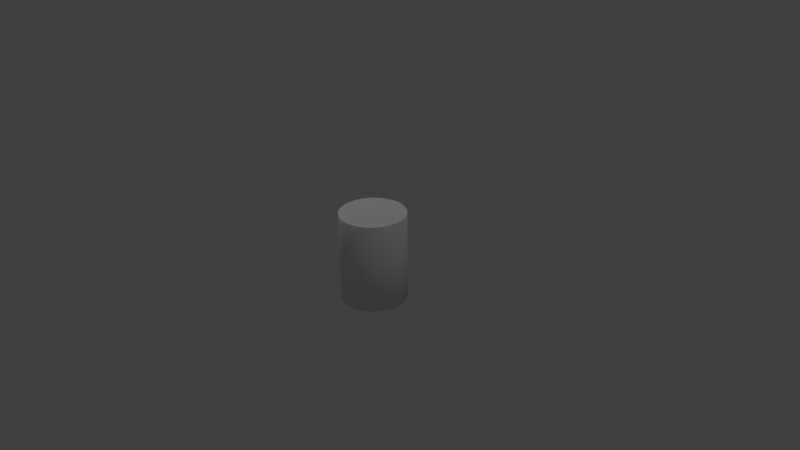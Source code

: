 # Source: barrel.blend  (saved by Blender 2.71.0; exported with 4.5.12 LTS)
import bpy
from mathutils import Matrix  # noqa: F401  (used for matrix-valued properties, if any)

bpy.ops.wm.read_factory_settings(use_empty=True)
scene = bpy.context.scene
scene.name = 'Scene'

# ---- collections
col_collection_1 = bpy.data.collections.new('Collection 1'); scene.collection.children.link(col_collection_1)

# ---- world
world_world = bpy.data.worlds.new('World'); scene.world = world_world
world_world.color = (0.05088, 0.05088, 0.05088)
world_world.use_sun_shadow = False
world_world.sun_shadow_jitter_overblur = 0.0
world_world.cycles.sampling_method = 'MANUAL'
world_world.cycles.sample_map_resolution = 256

# ---- cameras
cam_camera = bpy.data.cameras.new('Camera')
cam_camera.clip_end = 100.0
cam_camera.lens = 35.0
cam_camera.sensor_width = 32.0
cam_camera.sensor_height = 18.0
cam_camera.ortho_scale = 7.314
cam_camera.dof.focus_distance = 0.0
cam_camera.dof.aperture_fstop = 128.0

# ---- lights
light_lamp = bpy.data.lights.new('Lamp', 'POINT')
light_lamp.transmission_factor = 0.0
light_lamp.cutoff_distance = 30.0
light_lamp.energy = 100.0
light_lamp.shadow_buffer_clip_start = 1.001
light_lamp.shadow_soft_size = 0.1
light_lamp.shadow_maximum_resolution = 0.006
light_lamp.use_absolute_resolution = True
light_lamp.cycles.use_multiple_importance_sampling = False
light_lamp_001 = bpy.data.lights.new('Lamp.001', 'POINT')
light_lamp_001.transmission_factor = 0.0
light_lamp_001.cutoff_distance = 30.0
light_lamp_001.energy = 100.0
light_lamp_001.shadow_buffer_clip_start = 1.001
light_lamp_001.shadow_soft_size = 0.1
light_lamp_001.shadow_maximum_resolution = 0.006
light_lamp_001.use_absolute_resolution = True
light_lamp_001.cycles.use_multiple_importance_sampling = False

# ---- meshes
me_cylinder = bpy.data.meshes.new('Cylinder')
me_cylinder.from_pydata([(3.465e-08, 0.4375, -0.4375), (3.465e-08, 0.4375, 0.4375), (0.08535, 0.4291, -0.4375), (0.08535, 0.4291, 0.4375), (0.1674, 0.4042, -0.4375), (0.1674, 0.4042, 0.4375), (0.2431, 0.3638, -0.4375), (0.2431, 0.3638, 0.4375), (0.3094, 0.3094, -0.4375), (0.3094, 0.3094, 0.4375), (0.3638, 0.2431, -0.4375), (0.3638, 0.2431, 0.4375), (0.4042, 0.1674, -0.4375), (0.4042, 0.1674, 0.4375), (0.4291, 0.08535, -0.4375), (0.4291, 0.08535, 0.4375), (0.4375, 2.127e-07, -0.4375), (0.4375, 2.127e-07, 0.4375), (0.4291, -0.08535, -0.4375), (0.4291, -0.08535, 0.4375), (0.4042, -0.1674, -0.4375), (0.4042, -0.1674, 0.4375), (0.3638, -0.2431, -0.4375), (0.3638, -0.2431, 0.4375), (0.3094, -0.3094, -0.4375), (0.3094, -0.3094, 0.4375), (0.2431, -0.3638, -0.4375), (0.2431, -0.3638, 0.4375), (0.1674, -0.4042, -0.4375), (0.1674, -0.4042, 0.4375), (0.08535, -0.4291, -0.4375), (0.08535, -0.4291, 0.4375), (-1.079e-07, -0.4375, -0.4375), (-1.079e-07, -0.4375, 0.4375), (-0.08535, -0.4291, -0.4375), (-0.08535, -0.4291, 0.4375), (-0.1674, -0.4042, -0.4375), (-0.1674, -0.4042, 0.4375), (-0.2431, -0.3638, -0.4375), (-0.2431, -0.3638, 0.4375), (-0.3094, -0.3094, -0.4375), (-0.3094, -0.3094, 0.4375), (-0.3638, -0.2431, -0.4375), (-0.3638, -0.2431, 0.4375), (-0.4042, -0.1674, -0.4375), (-0.4042, -0.1674, 0.4375), (-0.4291, -0.08535, -0.4375), (-0.4291, -0.08535, 0.4375), (-0.4375, 6.021e-07, -0.4375), (-0.4375, 6.021e-07, 0.4375), (-0.4291, 0.08535, -0.4375), (-0.4291, 0.08535, 0.4375), (-0.4042, 0.1674, -0.4375), (-0.4042, 0.1674, 0.4375), (-0.3638, 0.2431, -0.4375), (-0.3638, 0.2431, 0.4375), (-0.3094, 0.3094, -0.4375), (-0.3094, 0.3094, 0.4375), (-0.2431, 0.3638, -0.4375), (-0.2431, 0.3638, 0.4375), (-0.1674, 0.4042, -0.4375), (-0.1674, 0.4042, 0.4375), (-0.08535, 0.4291, -0.4375), (-0.08535, 0.4291, 0.4375)], [], [(0, 1, 3, 2), (2, 3, 5, 4), (4, 5, 7, 6), (6, 7, 9, 8), (8, 9, 11, 10), (10, 11, 13, 12), (12, 13, 15, 14), (14, 15, 17, 16), (16, 17, 19, 18), (18, 19, 21, 20), (20, 21, 23, 22), (22, 23, 25, 24), (24, 25, 27, 26), (26, 27, 29, 28), (28, 29, 31, 30), (30, 31, 33, 32), (32, 33, 35, 34), (34, 35, 37, 36), (36, 37, 39, 38), (38, 39, 41, 40), (40, 41, 43, 42), (42, 43, 45, 44), (44, 45, 47, 46), (46, 47, 49, 48), (48, 49, 51, 50), (50, 51, 53, 52), (52, 53, 55, 54), (54, 55, 57, 56), (56, 57, 59, 58), (58, 59, 61, 60), (3, 1, 63, 61, 59, 57, 55, 53, 51, 49, 47, 45, 43, 41, 39, 37, 35, 33, 31, 29, 27, 25, 23, 21, 19, 17, 15, 13, 11, 9, 7, 5), (62, 63, 1, 0), (60, 61, 63, 62), (0, 2, 4, 6, 8, 10, 12, 14, 16, 18, 20, 22, 24, 26, 28, 30, 32, 34, 36, 38, 40, 42, 44, 46, 48, 50, 52, 54, 56, 58, 60, 62)])
me_cylinder.polygons.foreach_set('use_smooth', [1, 1, 1, 1, 1, 1, 1, 1, 1, 1, 1, 1, 1, 1, 1, 1, 1, 1, 1, 1, 1, 1, 1, 1, 1, 1, 1, 1, 1, 1, 0, 1, 1, 0])
_uv = me_cylinder.uv_layers.new(name='UVMap')
_uv.uv.foreach_set('vector', [0.3808, 0.4452, 0.3808, 1.0, 0.346, 1.0, 0.346, 0.4452, 0.346, 0.4452, 0.346, 1.0, 0.3119, 1.0, 0.3119, 0.4452, 0.3119, 0.4452, 0.3119, 1.0, 0.2798, 1.0, 0.2798, 0.4452, 0.2798, 0.4452, 0.2798, 1.0, 0.2508, 1.0, 0.2508, 0.4452, 0.2508, 0.4452, 0.2508, 1.0, 0.2263, 1.0, 0.2263, 0.4452, 0.2263, 0.4453, 0.2263, 1.0, 0.1973, 1.0, 0.1973, 0.4453, 0.1973, 0.4453, 0.1973, 1.0, 0.1652, 1.0, 0.1652, 0.4453, 0.1652, 0.4453, 0.1652, 1.0, 0.1311, 1.0, 0.1311, 0.4453, 0.1311, 0.4453, 0.1311, 1.0, 0.09634, 1.0, 0.09634, 0.4453, 0.09634, 0.4453, 0.09634, 1.0, 0.06223, 1.0, 0.06223, 0.4453, 0.06223, 0.4453, 0.06223, 1.0, 0.0301, 1.0, 0.0301, 0.4453, 0.0301, 0.4453, 0.0301, 1.0, 0.001191, 1.0, 0.001191, 0.4453, 0.9998, 0.4452, 0.9998, 1.0, 0.9709, 1.0, 0.9709, 0.4452, 0.9709, 0.4452, 0.9709, 1.0, 0.9388, 1.0, 0.9388, 0.4452, 0.9388, 0.4452, 0.9388, 1.0, 0.9047, 1.0, 0.9047, 0.4452, 0.9047, 0.4452, 0.9047, 1.0, 0.8699, 1.0, 0.8699, 0.4452, 0.8699, 0.4452, 0.8699, 1.0, 0.8358, 1.0, 0.8358, 0.4452, 0.8358, 0.4452, 0.8358, 1.0, 0.8037, 1.0, 0.8037, 0.4452, 0.8037, 0.4452, 0.8037, 1.0, 0.7747, 1.0, 0.7747, 0.4452, 0.7747, 0.4452, 0.7747, 1.0, 0.7502, 1.0, 0.7502, 0.4452, 0.7502, 0.4453, 0.7502, 1.0, 0.7212, 1.0, 0.7212, 0.4453, 0.7212, 0.4453, 0.7212, 1.0, 0.6891, 1.0, 0.6891, 0.4453, 0.6891, 0.4453, 0.6891, 1.0, 0.655, 1.0, 0.655, 0.4453, 0.655, 0.4453, 0.655, 1.0, 0.6202, 1.0, 0.6202, 0.4453, 0.6202, 0.4453, 0.6202, 1.0, 0.5861, 1.0, 0.5861, 0.4453, 0.5861, 0.4453, 0.5861, 1.0, 0.554, 1.0, 0.554, 0.4453, 0.554, 0.4453, 0.554, 1.0, 0.5251, 1.0, 0.5251, 0.4453, 0.5251, 0.4453, 0.5251, 1.0, 0.5005, 1.0, 0.5005, 0.4453, 0.5005, 0.4452, 0.5005, 1.0, 0.4759, 1.0, 0.4759, 0.4452, 0.4759, 0.4452, 0.4759, 1.0, 0.447, 1.0, 0.447, 0.4452, 0.8818, 0.2425, 0.8733, 0.2852, 0.8567, 0.3253, 0.8326, 0.3615, 0.8019, 0.3922, 0.7658, 0.4164, 0.7257, 0.433, 0.6831, 0.4415, 0.6397, 0.4415, 0.5971, 0.433, 0.557, 0.4164, 0.5209, 0.3922, 0.4902, 0.3615, 0.4661, 0.3253, 0.4495, 0.2852, 0.4411, 0.2425, 0.4411, 0.1991, 0.4495, 0.1564, 0.4661, 0.1163, 0.4902, 0.08013, 0.5209, 0.04939, 0.557, 0.02524, 0.5971, 0.008607, 0.6397, 0.0001266, 0.6831, 0.0001266, 0.7257, 0.008607, 0.7658, 0.02524, 0.8019, 0.04939, 0.8326, 0.08013, 0.8567, 0.1163, 0.8733, 0.1564, 0.8818, 0.1991, 0.4149, 0.4452, 0.4149, 1.0, 0.3808, 1.0, 0.3808, 0.4452, 0.447, 0.4452, 0.447, 1.0, 0.4149, 1.0, 0.4149, 0.4452, 0.2424, 0.4415, 0.199, 0.4415, 0.1564, 0.433, 0.1163, 0.4164, 0.08021, 0.3922, 0.04952, 0.3615, 0.0254, 0.3253, 0.008788, 0.2852, 0.0003196, 0.2425, 0.0003196, 0.1991, 0.008788, 0.1564, 0.0254, 0.1163, 0.04952, 0.08013, 0.08021, 0.04939, 0.1163, 0.02524, 0.1564, 0.008607, 0.199, 0.0001265, 0.2424, 0.0001265, 0.285, 0.008607, 0.3251, 0.02524, 0.3612, 0.04939, 0.3919, 0.08013, 0.416, 0.1163, 0.4326, 0.1564, 0.4411, 0.1991, 0.4411, 0.2425, 0.4326, 0.2852, 0.416, 0.3253, 0.3919, 0.3615, 0.3612, 0.3922, 0.3251, 0.4164, 0.285, 0.433])
_ca = me_cylinder.color_attributes.new('Col', 'BYTE_COLOR', 'CORNER')
_ca.data.foreach_set('color', [1.0, 1.0, 1.0, 1.0, 1.0, 1.0, 1.0, 1.0, 1.0, 1.0, 1.0, 1.0, 1.0, 1.0, 1.0, 1.0, 1.0, 1.0, 1.0, 1.0, 1.0, 1.0, 1.0, 1.0, 1.0, 1.0, 1.0, 1.0, 1.0, 1.0, 1.0, 1.0, 1.0, 1.0, 1.0, 1.0, 1.0, 1.0, 1.0, 1.0, 1.0, 1.0, 1.0, 1.0, 1.0, 1.0, 1.0, 1.0, 1.0, 1.0, 1.0, 1.0, 1.0, 1.0, 1.0, 1.0, 1.0, 1.0, 1.0, 1.0, 1.0, 1.0, 1.0, 1.0, 1.0, 1.0, 1.0, 1.0, 1.0, 1.0, 1.0, 1.0, 1.0, 1.0, 1.0, 1.0, 1.0, 1.0, 1.0, 1.0, 1.0, 1.0, 1.0, 1.0, 1.0, 1.0, 1.0, 1.0, 1.0, 1.0, 1.0, 1.0, 1.0, 1.0, 1.0, 1.0, 1.0, 1.0, 1.0, 1.0, 1.0, 1.0, 1.0, 1.0, 1.0, 1.0, 1.0, 1.0, 1.0, 1.0, 1.0, 1.0, 1.0, 1.0, 1.0, 1.0, 1.0, 1.0, 1.0, 1.0, 1.0, 1.0, 1.0, 1.0, 1.0, 1.0, 1.0, 1.0, 1.0, 1.0, 1.0, 1.0, 1.0, 1.0, 1.0, 1.0, 1.0, 1.0, 1.0, 1.0, 1.0, 1.0, 1.0, 1.0, 1.0, 1.0, 1.0, 1.0, 1.0, 1.0, 1.0, 1.0, 1.0, 1.0, 1.0, 1.0, 1.0, 1.0, 1.0, 1.0, 1.0, 1.0, 1.0, 1.0, 1.0, 1.0, 1.0, 1.0, 1.0, 1.0, 1.0, 1.0, 1.0, 1.0, 1.0, 1.0, 1.0, 1.0, 1.0, 1.0, 1.0, 1.0, 1.0, 1.0, 1.0, 1.0, 1.0, 1.0, 1.0, 1.0, 1.0, 1.0, 1.0, 1.0, 1.0, 1.0, 1.0, 1.0, 1.0, 1.0, 1.0, 1.0, 1.0, 1.0, 1.0, 1.0, 1.0, 1.0, 1.0, 1.0, 1.0, 1.0, 1.0, 1.0, 1.0, 1.0, 1.0, 1.0, 1.0, 1.0, 1.0, 1.0, 1.0, 1.0, 1.0, 1.0, 1.0, 1.0, 1.0, 1.0, 1.0, 1.0, 1.0, 1.0, 1.0, 1.0, 1.0, 1.0, 1.0, 1.0, 1.0, 1.0, 1.0, 1.0, 1.0, 1.0, 1.0, 1.0, 1.0, 1.0, 1.0, 1.0, 1.0, 1.0, 1.0, 1.0, 1.0, 1.0, 1.0, 1.0, 1.0, 1.0, 1.0, 1.0, 1.0, 1.0, 1.0, 1.0, 1.0, 1.0, 1.0, 1.0, 1.0, 1.0, 1.0, 1.0, 1.0, 1.0, 1.0, 1.0, 1.0, 1.0, 1.0, 1.0, 1.0, 1.0, 1.0, 1.0, 1.0, 1.0, 1.0, 1.0, 1.0, 1.0, 1.0, 1.0, 1.0, 1.0, 1.0, 1.0, 1.0, 1.0, 1.0, 1.0, 1.0, 1.0, 1.0, 1.0, 1.0, 1.0, 1.0, 1.0, 1.0, 1.0, 1.0, 1.0, 1.0, 1.0, 1.0, 1.0, 1.0, 1.0, 1.0, 1.0, 1.0, 1.0, 1.0, 1.0, 1.0, 1.0, 1.0, 1.0, 1.0, 1.0, 1.0, 1.0, 1.0, 1.0, 1.0, 1.0, 1.0, 1.0, 1.0, 1.0, 1.0, 1.0, 1.0, 1.0, 1.0, 1.0, 1.0, 1.0, 1.0, 1.0, 1.0, 1.0, 1.0, 1.0, 1.0, 1.0, 1.0, 1.0, 1.0, 1.0, 1.0, 1.0, 1.0, 1.0, 1.0, 1.0, 1.0, 1.0, 1.0, 1.0, 1.0, 1.0, 1.0, 1.0, 1.0, 1.0, 1.0, 1.0, 1.0, 1.0, 1.0, 1.0, 1.0, 1.0, 1.0, 1.0, 1.0, 1.0, 1.0, 1.0, 1.0, 1.0, 1.0, 1.0, 1.0, 1.0, 1.0, 1.0, 1.0, 1.0, 1.0, 1.0, 1.0, 1.0, 1.0, 1.0, 1.0, 1.0, 1.0, 1.0, 1.0, 1.0, 1.0, 1.0, 1.0, 1.0, 1.0, 1.0, 1.0, 1.0, 1.0, 1.0, 1.0, 1.0, 1.0, 1.0, 1.0, 1.0, 1.0, 1.0, 1.0, 1.0, 1.0, 1.0, 1.0, 1.0, 1.0, 1.0, 1.0, 1.0, 1.0, 1.0, 1.0, 1.0, 1.0, 1.0, 1.0, 1.0, 1.0, 1.0, 1.0, 1.0, 1.0, 1.0, 1.0, 1.0, 1.0, 1.0, 1.0, 1.0, 1.0, 1.0, 1.0, 1.0, 1.0, 1.0, 1.0, 1.0, 1.0, 1.0, 1.0, 1.0, 1.0, 1.0, 1.0, 1.0, 1.0, 1.0, 1.0, 1.0, 1.0, 1.0, 1.0, 1.0, 1.0, 1.0, 1.0, 1.0, 1.0, 1.0, 1.0, 1.0, 1.0, 1.0, 1.0, 1.0, 1.0, 1.0, 1.0, 1.0, 1.0, 1.0, 1.0, 1.0, 1.0, 1.0, 1.0, 1.0, 1.0, 1.0, 1.0, 1.0, 1.0, 1.0, 1.0, 1.0, 1.0, 1.0, 1.0, 1.0, 1.0, 1.0, 1.0, 1.0, 1.0, 1.0, 1.0, 1.0, 1.0, 1.0, 1.0, 1.0, 1.0, 1.0, 1.0, 1.0, 1.0, 1.0, 1.0, 1.0, 1.0, 1.0, 1.0, 1.0, 1.0, 1.0, 1.0, 1.0, 1.0, 1.0, 1.0, 1.0, 1.0, 1.0, 1.0, 1.0, 1.0, 1.0, 1.0, 1.0, 1.0, 1.0, 1.0, 1.0, 1.0, 1.0, 1.0, 1.0, 1.0, 1.0, 1.0, 1.0, 1.0, 1.0, 1.0, 1.0, 1.0, 1.0, 1.0, 1.0, 1.0, 1.0, 1.0, 1.0, 1.0, 1.0, 1.0, 1.0, 1.0, 1.0, 1.0, 1.0, 1.0, 1.0, 1.0, 1.0, 1.0, 1.0, 1.0, 1.0, 1.0, 1.0, 1.0, 1.0, 1.0, 1.0, 1.0, 1.0, 1.0, 1.0, 1.0, 1.0, 1.0, 1.0, 1.0, 1.0, 1.0, 1.0, 1.0, 1.0, 1.0, 1.0, 1.0, 1.0, 1.0, 1.0, 1.0, 1.0, 1.0, 1.0, 1.0, 1.0, 1.0, 1.0, 1.0, 1.0, 1.0, 1.0, 1.0, 1.0, 1.0, 1.0, 1.0, 1.0, 1.0, 1.0, 1.0, 1.0, 1.0, 1.0, 1.0, 1.0, 1.0, 1.0, 1.0, 1.0, 1.0, 1.0, 1.0, 1.0, 1.0, 1.0, 1.0, 1.0, 1.0, 1.0, 1.0, 1.0, 1.0, 1.0, 1.0, 1.0, 1.0, 1.0, 1.0, 1.0, 1.0, 1.0, 1.0, 1.0, 1.0, 1.0, 1.0, 1.0, 1.0, 1.0, 1.0, 1.0, 1.0, 1.0, 1.0, 1.0, 1.0, 1.0, 1.0, 1.0, 1.0, 1.0, 1.0, 1.0, 1.0, 1.0, 1.0, 1.0, 1.0, 1.0, 1.0, 1.0, 1.0, 1.0, 1.0, 1.0, 1.0, 1.0, 1.0, 1.0, 1.0, 1.0, 1.0, 1.0, 1.0, 1.0, 1.0, 1.0, 1.0, 1.0, 1.0, 1.0, 1.0, 1.0, 1.0, 1.0, 1.0, 1.0, 1.0, 1.0, 1.0, 1.0, 1.0, 1.0, 1.0, 1.0, 1.0, 1.0, 1.0, 1.0, 1.0, 1.0, 1.0, 1.0, 1.0, 1.0, 1.0, 1.0, 1.0, 1.0, 1.0, 1.0, 1.0, 1.0, 1.0, 1.0, 1.0, 1.0])
me_cylinder.use_remesh_preserve_volume = False
me_cylinder.use_remesh_preserve_attributes = False
me_cylinder.use_mirror_vertex_groups = False
me_cylinder.update()

# ---- objects
ob_cylinder = bpy.data.objects.new('Cylinder', me_cylinder)
ob_lamp = bpy.data.objects.new('Lamp', light_lamp)
ob_camera = bpy.data.objects.new('Camera', cam_camera)
ob_lamp_001 = bpy.data.objects.new('Lamp.001', light_lamp_001)

# ---- transforms, parenting, visibility, modifiers, constraints
ob_cylinder.location = (0.0, 0.0, 0.0)
ob_cylinder.scale = (1.0, 1.0, 1.364)
ob_cylinder.lineart.crease_threshold = 0.0
ob_lamp.location = (4.076, 1.005, 6.06)
ob_lamp.rotation_euler = (0.6503, 0.05522, 1.866)
ob_lamp.lock_rotations_4d = False
ob_lamp.empty_display_type = 'ARROWS'
ob_lamp.color = (0.0, 0.0, 0.0, 0.0)
ob_lamp.lineart.crease_threshold = 0.0
ob_camera.location = (7.481, -6.508, 5.344)
ob_camera.rotation_euler = (1.109, 0.01082, 0.8149)
ob_camera.lock_rotations_4d = False
ob_camera.empty_display_type = 'ARROWS'
ob_camera.color = (0.0, 0.0, 0.0, 0.0)
ob_camera.display_type = 'WIRE'
ob_camera.lineart.crease_threshold = 0.0
ob_lamp_001.location = (-2.917, 1.005, 4.853)
ob_lamp_001.rotation_euler = (0.6503, 0.05522, 1.866)
ob_lamp_001.lock_rotations_4d = False
ob_lamp_001.empty_display_type = 'ARROWS'
ob_lamp_001.color = (0.0, 0.0, 0.0, 0.0)
ob_lamp_001.lineart.crease_threshold = 0.0

# ---- collection membership
col_collection_1.objects.link(ob_cylinder)
col_collection_1.objects.link(ob_lamp)
col_collection_1.objects.link(ob_camera)
col_collection_1.objects.link(ob_lamp_001)

# ---- scene / render settings (as saved in the file)
scene.camera = ob_camera
scene.frame_start = 1; scene.frame_end = 250; scene.frame_set(1)
scene.render.engine = 'BLENDER_EEVEE_NEXT'
scene.render.resolution_percentage = 50
scene.render.dither_intensity = 0.0
scene.cycles.use_denoising = False
scene.cycles.samples = 10
scene.cycles.sampling_pattern = 'TABULATED_SOBOL'
scene.cycles.light_sampling_threshold = 0.0
scene.cycles.use_adaptive_sampling = False
scene.cycles.use_light_tree = False
scene.cycles.blur_glossy = 0.0
scene.cycles.volume_bounces = 1
scene.cycles.pixel_filter_type = 'GAUSSIAN'
scene.cycles.sample_clamp_indirect = 0.0
scene.view_settings.view_transform = 'Standard'
bpy.context.view_layer.update()
